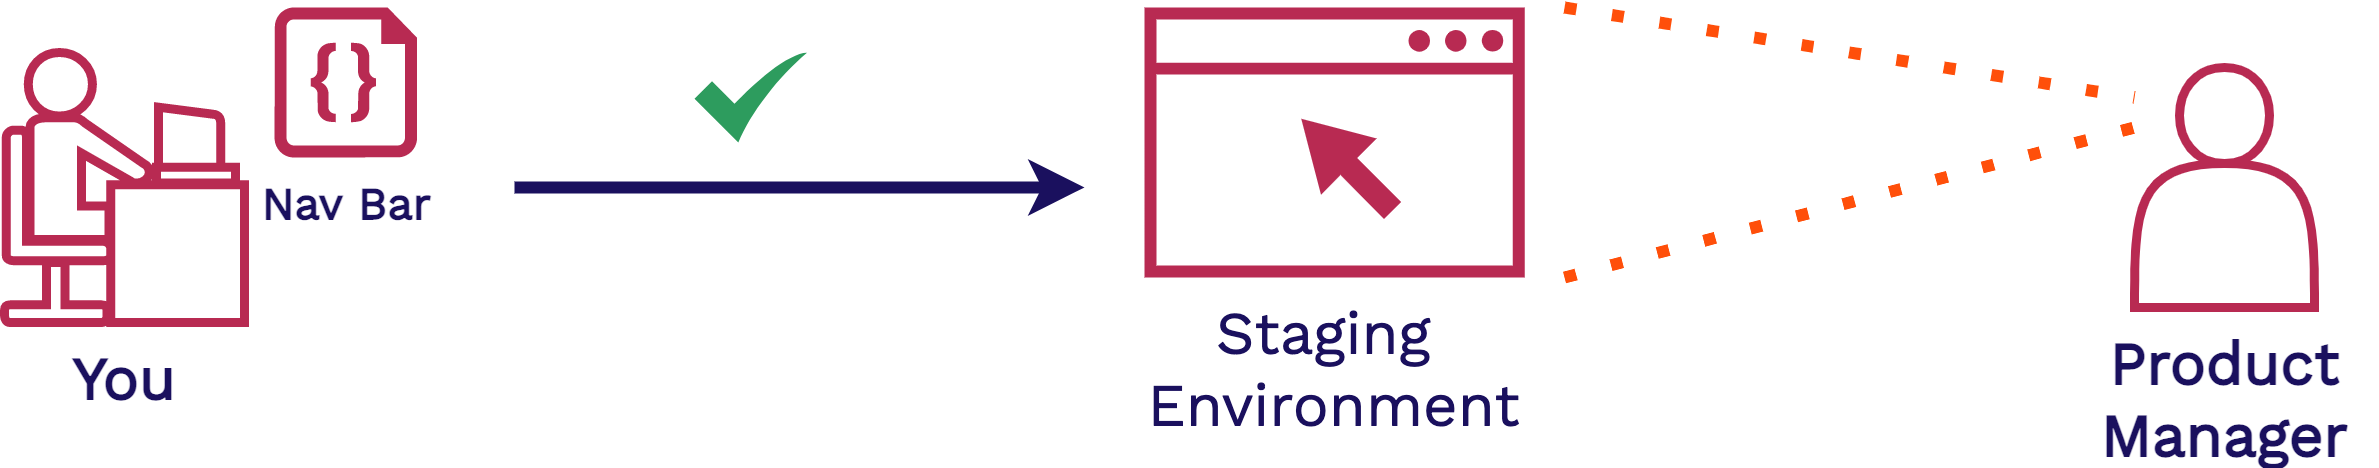

The diagram above was exported from draw.io. Its source (the exported page's mxGraphModel, read from the mxfile embedded in the PNG):
<mxGraphModel dx="946" dy="-511" grid="1" gridSize="10" guides="1" tooltips="1" connect="1" arrows="1" fold="1" page="1" pageScale="1" pageWidth="850" pageHeight="1100" math="0" shadow="0">
  <root>
    <mxCell id="_1EWD7HFXm4JBOHdlDuY-0" />
    <mxCell id="_1EWD7HFXm4JBOHdlDuY-1" parent="_1EWD7HFXm4JBOHdlDuY-0" />
    <mxCell id="xdNtUB3Yk6waZnPxzD50-2" value="&lt;font style=&quot;font-size: 20px&quot; face=&quot;Work Sans&quot; data-font-src=&quot;https://fonts.googleapis.com/css?family=Work+Sans&quot; color=&quot;#1a105e&quot;&gt;&lt;b&gt;You&lt;/b&gt;&lt;/font&gt;" style="shape=mxgraph.cisco.people.androgenous_person;html=1;pointerEvents=1;dashed=0;strokeWidth=3;verticalLabelPosition=bottom;verticalAlign=top;align=center;outlineConnect=0;fillColor=none;strokeColor=#b82a52;" parent="_1EWD7HFXm4JBOHdlDuY-1" vertex="1">
      <mxGeometry x="10" y="1315" width="80" height="90" as="geometry" />
    </mxCell>
    <mxCell id="xdNtUB3Yk6waZnPxzD50-3" value="" style="group" parent="_1EWD7HFXm4JBOHdlDuY-1" vertex="1" connectable="0">
      <mxGeometry x="720" y="1320" width="80" height="130" as="geometry" />
    </mxCell>
    <mxCell id="xdNtUB3Yk6waZnPxzD50-4" value="&lt;b&gt;&lt;font face=&quot;Work Sans&quot; data-font-src=&quot;https://fonts.googleapis.com/css?family=Work+Sans&quot; style=&quot;font-size: 20px&quot; color=&quot;#1a105e&quot;&gt;Product&lt;br&gt;Manager&lt;br&gt;&lt;/font&gt;&lt;/b&gt;" style="text;html=1;align=center;verticalAlign=middle;resizable=0;points=[];autosize=1;" parent="xdNtUB3Yk6waZnPxzD50-3" vertex="1">
      <mxGeometry x="-19.997647058823528" y="90" width="100" height="40" as="geometry" />
    </mxCell>
    <mxCell id="xdNtUB3Yk6waZnPxzD50-5" value="" style="shape=actor;whiteSpace=wrap;html=1;strokeColor=#b82a52;strokeWidth=3;fillColor=none;" parent="_1EWD7HFXm4JBOHdlDuY-1" vertex="1">
      <mxGeometry x="720" y="1320" width="60" height="80" as="geometry" />
    </mxCell>
    <mxCell id="xdNtUB3Yk6waZnPxzD50-8" value="&lt;font face=&quot;Work Sans&quot; data-font-src=&quot;https://fonts.googleapis.com/css?family=Work+Sans&quot; size=&quot;1&quot;&gt;&lt;b style=&quot;font-size: 15px&quot;&gt;Nav Bar&lt;/b&gt;&lt;/font&gt;" style="verticalLabelPosition=bottom;html=1;verticalAlign=top;align=center;strokeColor=none;shape=mxgraph.azure.code_file;pointerEvents=1;fontColor=#1A105E;fillColor=#B82A52;" parent="_1EWD7HFXm4JBOHdlDuY-1" vertex="1">
      <mxGeometry x="100" y="1300" width="47.5" height="50" as="geometry" />
    </mxCell>
    <mxCell id="xdNtUB3Yk6waZnPxzD50-9" value="&lt;font style=&quot;font-size: 20px&quot; face=&quot;Work Sans&quot; data-font-src=&quot;https://fonts.googleapis.com/css?family=Work+Sans&quot;&gt;Staging &lt;br&gt;Environment&lt;/font&gt;" style="pointerEvents=1;shadow=0;dashed=0;html=1;strokeColor=none;aspect=fixed;labelPosition=center;verticalLabelPosition=bottom;verticalAlign=top;align=center;outlineConnect=0;shape=mxgraph.vvd.web_browser;fontColor=#1A105E;fillColor=#B82A52;" parent="_1EWD7HFXm4JBOHdlDuY-1" vertex="1">
      <mxGeometry x="390" y="1300" width="126.76" height="90" as="geometry" />
    </mxCell>
    <mxCell id="xdNtUB3Yk6waZnPxzD50-11" value="" style="endArrow=classic;html=1;fontColor=#1A105E;strokeColor=#1A105E;strokeWidth=4;" parent="_1EWD7HFXm4JBOHdlDuY-1" edge="1">
      <mxGeometry width="50" height="50" relative="1" as="geometry">
        <mxPoint x="180" y="1360" as="sourcePoint" />
        <mxPoint x="370" y="1360" as="targetPoint" />
      </mxGeometry>
    </mxCell>
    <mxCell id="xdNtUB3Yk6waZnPxzD50-13" value="" style="html=1;aspect=fixed;strokeColor=none;shadow=0;align=center;verticalAlign=top;fillColor=#2D9C5E;shape=mxgraph.gcp2.check;fontColor=#1A105E;" parent="_1EWD7HFXm4JBOHdlDuY-1" vertex="1">
      <mxGeometry x="240" y="1315" width="37.5" height="30" as="geometry" />
    </mxCell>
    <mxCell id="wLEBHEKhihbWMz1-KdNe-0" value="" style="endArrow=none;dashed=1;html=1;dashPattern=1 3;strokeWidth=4;fontColor=#1A105E;strokeColor=#FF4F0A;" parent="_1EWD7HFXm4JBOHdlDuY-1" edge="1">
      <mxGeometry width="50" height="50" relative="1" as="geometry">
        <mxPoint x="530" y="1300" as="sourcePoint" />
        <mxPoint x="720" y="1330" as="targetPoint" />
      </mxGeometry>
    </mxCell>
    <mxCell id="wLEBHEKhihbWMz1-KdNe-1" value="" style="endArrow=none;dashed=1;html=1;dashPattern=1 3;strokeWidth=4;fontColor=#1A105E;strokeColor=#FF4F0A;" parent="_1EWD7HFXm4JBOHdlDuY-1" edge="1">
      <mxGeometry width="50" height="50" relative="1" as="geometry">
        <mxPoint x="530" y="1390" as="sourcePoint" />
        <mxPoint x="720" y="1340" as="targetPoint" />
      </mxGeometry>
    </mxCell>
  </root>
</mxGraphModel>